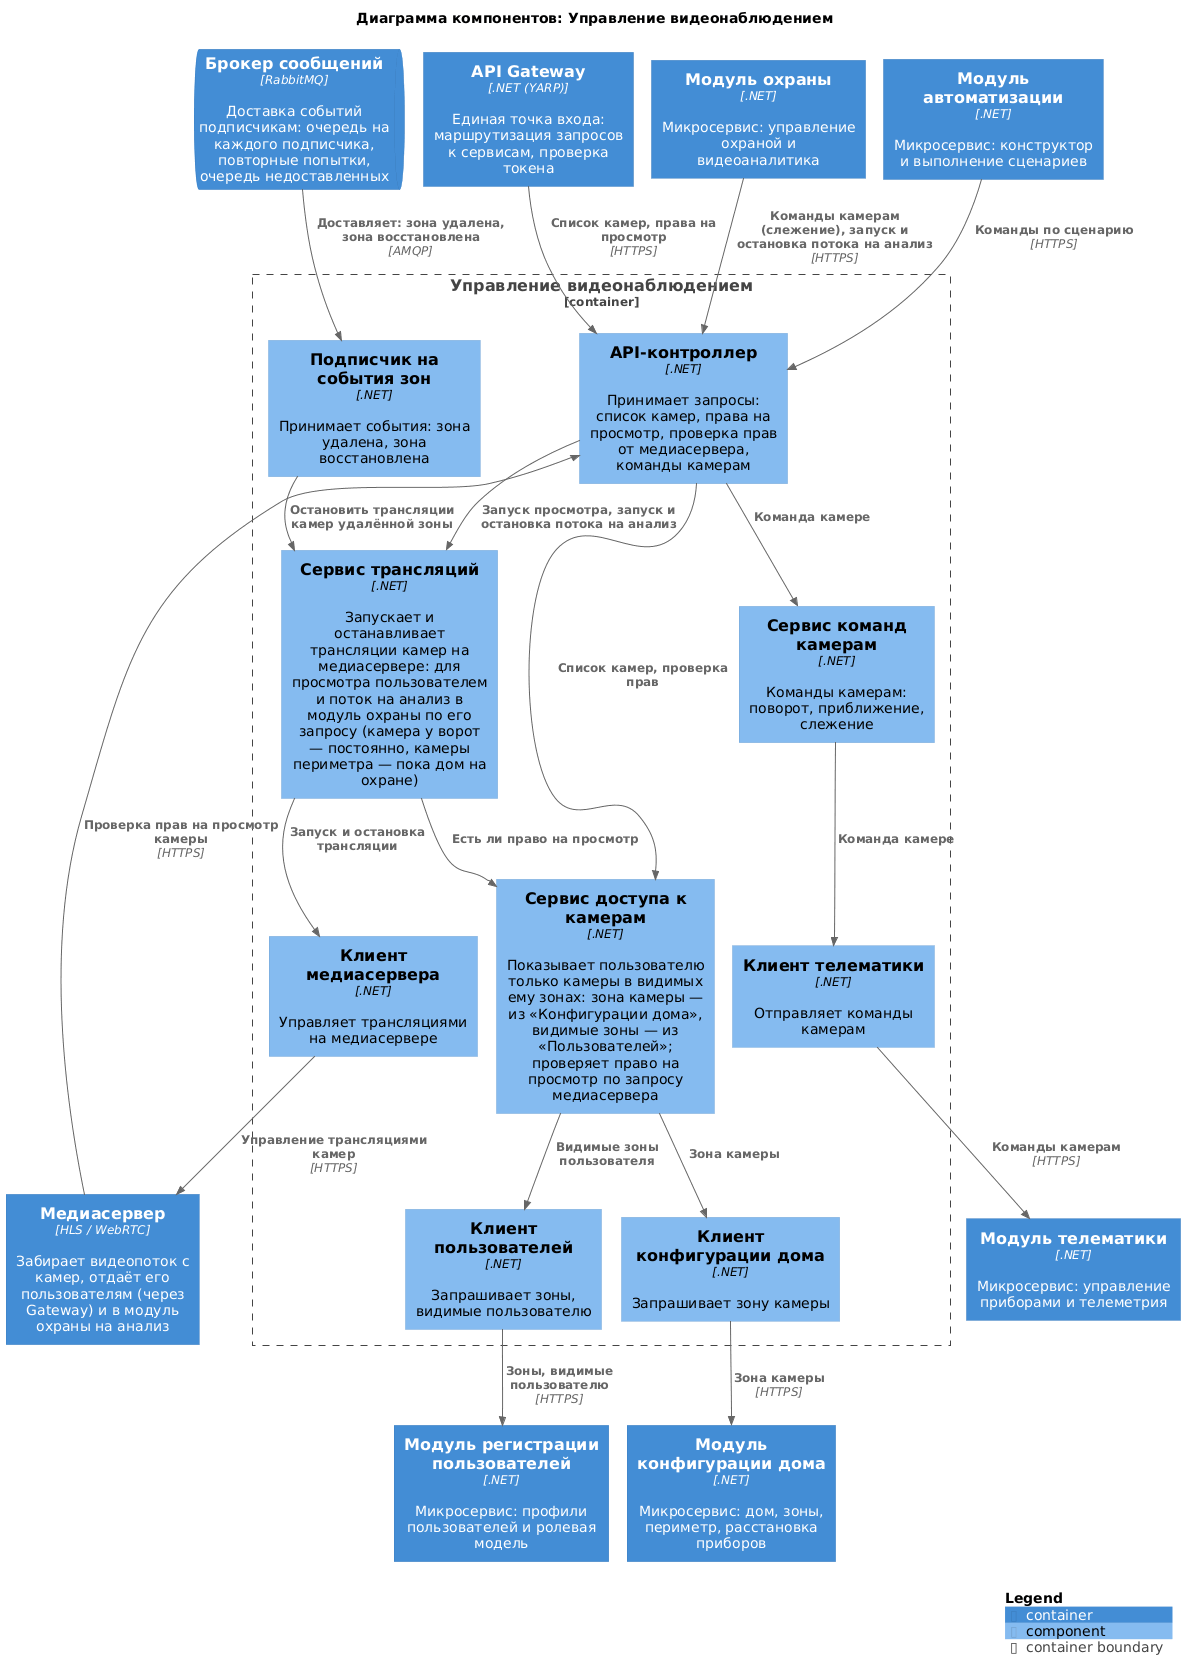

The diagram above was rendered by PlantUML. Its source (embedded in the PNG):
@startuml video-control
!include <C4/C4_Component>

title Диаграмма компонентов: Управление видеонаблюдением

Container(Gateway, "API Gateway", ".NET (YARP)", "Единая точка входа: маршрутизация запросов к сервисам, проверка токена")
Container(MediaServer, "Медиасервер", "HLS / WebRTC", "Забирает видеопоток с камер, отдаёт его пользователям (через Gateway) и в модуль охраны на анализ")
Container(Security, "Модуль охраны", ".NET", "Микросервис: управление охраной и видеоаналитика")
Container(Automation, "Модуль автоматизации", ".NET", "Микросервис: конструктор и выполнение сценариев")
Container(HouseConfigurator, "Модуль конфигурации дома", ".NET", "Микросервис: дом, зоны, периметр, расстановка приборов")
Container(Users, "Модуль регистрации пользователей", ".NET", "Микросервис: профили пользователей и ролевая модель")
Container(Telematics, "Модуль телематики", ".NET", "Микросервис: управление приборами и телеметрия")
ContainerQueue(Broker, "Брокер сообщений", "RabbitMQ", "Доставка событий подписчикам: очередь на каждого подписчика, повторные попытки, очередь недоставленных")

Container_Boundary(VideoControl, "Управление видеонаблюдением") {
    Component(api, "API-контроллер", ".NET", "Принимает запросы: список камер, права на просмотр, проверка прав от медиасервера, команды камерам")
    Component(access, "Сервис доступа к камерам", ".NET", "Показывает пользователю только камеры в видимых ему зонах: зона камеры — из «Конфигурации дома», видимые зоны — из «Пользователей»; проверяет право на просмотр по запросу медиасервера")
    Component(streams, "Сервис трансляций", ".NET", "Запускает и останавливает трансляции камер на медиасервере: для просмотра пользователем и поток на анализ в модуль охраны по его запросу (камера у ворот — постоянно, камеры периметра — пока дом на охране)")
    Component(commands, "Сервис команд камерам", ".NET", "Команды камерам: поворот, приближение, слежение")
    Component(subscriber, "Подписчик на события зон", ".NET", "Принимает события: зона удалена, зона восстановлена")
    Component(hcClient, "Клиент конфигурации дома", ".NET", "Запрашивает зону камеры")
    Component(usersClient, "Клиент пользователей", ".NET", "Запрашивает зоны, видимые пользователю")
    Component(mediaClient, "Клиент медиасервера", ".NET", "Управляет трансляциями на медиасервере")
    Component(tmClient, "Клиент телематики", ".NET", "Отправляет команды камерам")
}

Rel(Gateway, api, "Список камер, права на просмотр", "HTTPS")
Rel(MediaServer, api, "Проверка прав на просмотр камеры", "HTTPS")
Rel(Security, api, "Команды камерам (слежение), запуск и остановка потока на анализ", "HTTPS")
Rel(Automation, api, "Команды по сценарию", "HTTPS")
Rel(Broker, subscriber, "Доставляет: зона удалена, зона восстановлена", "AMQP")

Rel(api, access, "Список камер, проверка прав")
Rel(api, streams, "Запуск просмотра, запуск и остановка потока на анализ")
Rel(api, commands, "Команда камере")
Rel(streams, access, "Есть ли право на просмотр")
Rel(subscriber, streams, "Остановить трансляции камер удалённой зоны")

Rel(access, hcClient, "Зона камеры")
Rel(access, usersClient, "Видимые зоны пользователя")
Rel(streams, mediaClient, "Запуск и остановка трансляции")
Rel(commands, tmClient, "Команда камере")

Rel(hcClient, HouseConfigurator, "Зона камеры", "HTTPS")
Rel(usersClient, Users, "Зоны, видимые пользователю", "HTTPS")
Rel(mediaClient, MediaServer, "Управление трансляциями камер", "HTTPS")
Rel(tmClient, Telematics, "Команды камерам", "HTTPS")

SHOW_LEGEND()
@enduml